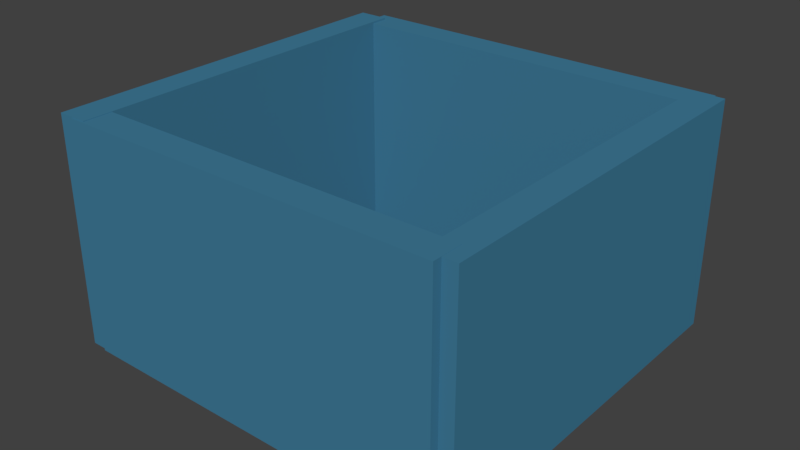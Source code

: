 # Source: wasser.blend  (saved by Blender 2.79.0; exported with 4.5.12 LTS)
import bpy
from mathutils import Matrix  # noqa: F401  (used for matrix-valued properties, if any)

bpy.ops.wm.read_factory_settings(use_empty=True)
scene = bpy.context.scene
scene.name = 'Scene'

# ---- collections
col_collection_1 = bpy.data.collections.new('Collection 1'); scene.collection.children.link(col_collection_1)

# ---- materials (node trees are filled in below, after node groups)
mat_wasser = bpy.data.materials.new('wasser')
mat_wasser.alpha_threshold = 0.0
mat_wasser.use_transparent_shadow = False
mat_wasser.diffuse_color = (0.0523, 0.2034, 0.3264, 1.0)
mat_wasser.roughness = 0.5
mat_wasser.line_color = (0.0, 0.0, 0.0, 1.0)
mat_boden = bpy.data.materials.new('boden')
mat_boden.alpha_threshold = 0.0
mat_boden.use_transparent_shadow = False
mat_boden.diffuse_color = (0.00248, 0.006836, 0.02721, 1.0)
mat_boden.roughness = 0.5

# ---- material node trees

# ---- world
world_world = bpy.data.worlds.new('World'); scene.world = world_world
world_world.color = (0.05088, 0.05088, 0.05088)
world_world.use_sun_shadow = False
world_world.sun_shadow_jitter_overblur = 0.0
world_world.cycles.sampling_method = 'MANUAL'

# ---- meshes
me_cube_005 = bpy.data.meshes.new('Cube.005')
me_cube_005.from_pydata([(-1.0, -1.0, -1.0), (-1.0, -1.0, 1.0), (-1.0, 1.0, -1.0), (-1.0, 1.0, 1.0), (1.0, -1.0, -1.0), (1.0, -1.0, 1.0), (1.0, 1.0, -1.0), (1.0, 1.0, 1.0)], [], [(0, 1, 3, 2), (2, 3, 7, 6), (6, 7, 5, 4), (4, 5, 1, 0), (2, 6, 4, 0), (7, 3, 1, 5)])
me_cube_005.materials.append(mat_wasser)
me_cube_005.use_remesh_preserve_volume = False
me_cube_005.use_remesh_preserve_attributes = False
me_cube_005.use_mirror_vertex_groups = False
me_cube_005.update()
me_cube_004 = bpy.data.meshes.new('Cube.004')
me_cube_004.from_pydata([(-1.0, -1.0, -1.0), (-1.0, -1.0, 1.0), (-1.0, 1.0, -1.0), (-1.0, 1.0, 1.0), (1.0, -1.0, -1.0), (1.0, -1.0, 1.0), (1.0, 1.0, -1.0), (1.0, 1.0, 1.0)], [], [(0, 1, 3, 2), (2, 3, 7, 6), (6, 7, 5, 4), (4, 5, 1, 0), (2, 6, 4, 0), (7, 3, 1, 5)])
me_cube_004.materials.append(mat_wasser)
me_cube_004.use_remesh_preserve_volume = False
me_cube_004.use_remesh_preserve_attributes = False
me_cube_004.use_mirror_vertex_groups = False
me_cube_004.update()
me_cube_003 = bpy.data.meshes.new('Cube.003')
me_cube_003.from_pydata([(-1.0, -1.0, -1.0), (-1.0, -1.0, 1.0), (-1.0, 1.0, -1.0), (-1.0, 1.0, 1.0), (1.0, -1.0, -1.0), (1.0, -1.0, 1.0), (1.0, 1.0, -1.0), (1.0, 1.0, 1.0)], [], [(0, 1, 3, 2), (2, 3, 7, 6), (6, 7, 5, 4), (4, 5, 1, 0), (2, 6, 4, 0), (7, 3, 1, 5)])
me_cube_003.materials.append(mat_wasser)
me_cube_003.use_remesh_preserve_volume = False
me_cube_003.use_remesh_preserve_attributes = False
me_cube_003.use_mirror_vertex_groups = False
me_cube_003.update()
me_cube_002 = bpy.data.meshes.new('Cube.002')
me_cube_002.from_pydata([(-1.0, -1.0, -1.0), (-1.0, -1.0, 1.0), (-1.0, 1.0, -1.0), (-1.0, 1.0, 1.0), (1.0, -1.0, -1.0), (1.0, -1.0, 1.0), (1.0, 1.0, -1.0), (1.0, 1.0, 1.0)], [], [(0, 1, 3, 2), (2, 3, 7, 6), (6, 7, 5, 4), (4, 5, 1, 0), (2, 6, 4, 0), (7, 3, 1, 5)])
me_cube_002.materials.append(mat_wasser)
me_cube_002.use_remesh_preserve_volume = False
me_cube_002.use_remesh_preserve_attributes = False
me_cube_002.use_mirror_vertex_groups = False
me_cube_002.update()
me_cube_001 = bpy.data.meshes.new('Cube.001')
me_cube_001.from_pydata([(-1.0, -1.0, -1.0), (-1.0, -1.0, 1.0), (-1.0, 1.0, -1.0), (-1.0, 1.0, 1.0), (1.0, -1.0, -1.0), (1.0, -1.0, 1.0), (1.0, 1.0, -1.0), (1.0, 1.0, 1.0)], [], [(0, 1, 3, 2), (2, 3, 7, 6), (6, 7, 5, 4), (4, 5, 1, 0), (2, 6, 4, 0), (7, 3, 1, 5)])
me_cube_001.materials.append(mat_boden)
me_cube_001.use_remesh_preserve_volume = False
me_cube_001.use_remesh_preserve_attributes = False
me_cube_001.use_mirror_vertex_groups = False
me_cube_001.update()

# ---- objects
ob_cube_004 = bpy.data.objects.new('Cube.004', me_cube_005)
ob_cube_003 = bpy.data.objects.new('Cube.003', me_cube_004)
ob_cube_002 = bpy.data.objects.new('Cube.002', me_cube_003)
ob_cube_001 = bpy.data.objects.new('Cube.001', me_cube_002)
ob_cube = bpy.data.objects.new('Cube', me_cube_001)

# ---- transforms, parenting, visibility, modifiers, constraints
ob_cube_004.location = (2.485, 0.09772, 1.474)
ob_cube_004.scale = (0.2, 2.5, 1.5)
ob_cube_004.lineart.crease_threshold = 0.0
ob_cube_003.location = (0.03875, 2.46, 1.46)
ob_cube_003.scale = (2.5, 0.2, 1.5)
ob_cube_003.lineart.crease_threshold = 0.0
ob_cube_002.location = (0.0, -2.316, 1.477)
ob_cube_002.scale = (2.5, 0.2, 1.5)
ob_cube_002.lineart.crease_threshold = 0.0
ob_cube_001.location = (-2.514, 0.0, 1.486)
ob_cube_001.scale = (0.2, 2.5, 1.5)
ob_cube_001.lineart.crease_threshold = 0.0
ob_cube.location = (0.0, 0.0, 0.0)
ob_cube.scale = (2.5, 2.5, 0.01)
ob_cube.lineart.crease_threshold = 0.0

# ---- collection membership
col_collection_1.objects.link(ob_cube_004)
col_collection_1.objects.link(ob_cube_003)
col_collection_1.objects.link(ob_cube_002)
col_collection_1.objects.link(ob_cube_001)
col_collection_1.objects.link(ob_cube)

# ---- scene / render settings (as saved in the file)
scene.frame_start = 1; scene.frame_end = 250; scene.frame_set(1)
scene.render.engine = 'BLENDER_EEVEE_NEXT'
scene.render.resolution_percentage = 50
scene.render.dither_intensity = 0.0
scene.cycles.use_denoising = False
scene.cycles.samples = 128
scene.cycles.sampling_pattern = 'TABULATED_SOBOL'
scene.cycles.use_adaptive_sampling = False
scene.cycles.use_light_tree = False
scene.cycles.blur_glossy = 0.0
scene.cycles.sample_clamp_indirect = 0.0
scene.view_settings.view_transform = 'Standard'
bpy.context.view_layer.update()

# ---- added for rendering (the .blend has no active camera and no usable light): camera, sun
cam_auto = bpy.data.cameras.new('AutoCamera')
cam_auto.lens = 50.0
cam_auto.sensor_width = 36.0
cam_auto.clip_end = 1000.0
ob_auto_camera = bpy.data.objects.new('AutoCamera', cam_auto)
scene.collection.objects.link(ob_auto_camera)
ob_auto_camera.location = (7.45065, -8.88609, 7.44514)
ob_auto_camera.rotation_euler = (1.09748, -7.21219e-08, 0.694738)
scene.camera = ob_auto_camera
light_auto_sun = bpy.data.lights.new('AutoSun', 'SUN')
light_auto_sun.energy = 3.0
light_auto_sun.angle = 0.0523599
ob_auto_sun = bpy.data.objects.new('AutoSun', light_auto_sun)
scene.collection.objects.link(ob_auto_sun)
ob_auto_sun.rotation_euler = (0.872665, 0.174533, 0.523599)
bpy.context.view_layer.update()
